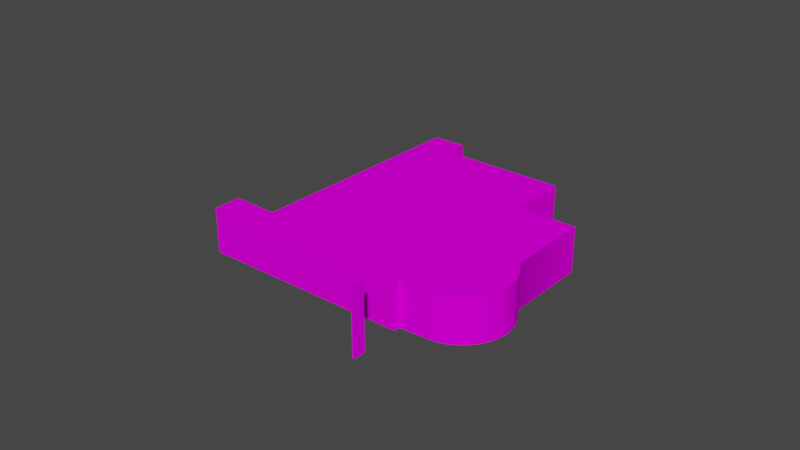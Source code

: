 # Source: object.blend  (saved by Blender 2.82.7; exported with 4.5.12 LTS)
import bpy
from mathutils import Matrix  # noqa: F401  (used for matrix-valued properties, if any)

bpy.ops.wm.read_factory_settings(use_empty=True)
scene = bpy.context.scene
scene.name = 'Scene'

# ---- collections
col_collection = bpy.data.collections.new('Collection'); scene.collection.children.link(col_collection)

# ---- images (referenced by path relative to the original .blend; pixels are not part of the script)
import os
ASSET_DIR = os.environ.get("B2B_ASSET_DIR", "")  # directory of the original .blend (textures are referenced by path, not embedded)
HERE = os.path.dirname(os.path.abspath(__file__))  # packed textures are extracted next to this script under _unpacked/

def load_image(name, relpath, width, height, colorspace="sRGB"):
    """Load a texture the original file referenced (path relative to the .blend, or extracted next to this script)."""
    p = next((c for c in (os.path.join(HERE, relpath), os.path.join(ASSET_DIR, relpath)) if relpath and os.path.exists(c)), "")
    if p:
        img = bpy.data.images.load(p, check_existing=True)
        img.name = name
    else:  # same state as the original file: an image datablock whose file is absent (Cycles renders it pink)
        img = bpy.data.images.new(name, width, height)
        img.source = "FILE"
        img.filepath = "//" + (relpath or name)
    img.colorspace_settings.name = colorspace
    return img
img_mahaffey_dds = load_image('Mahaffey.dds', 'Mahaffey.dds', 1024, 1024, 'sRGB')

# ---- materials (node trees are filled in below, after node groups)
mat_default_005 = bpy.data.materials.new('Default.005')
mat_default_005.use_transparent_shadow = False
mat_default_005.diffuse_color = (1.0, 1.0, 1.0, 1.0)
mat_default_005.roughness = 0.0
mat_default_005.specular_intensity = 0.0

# ---- node groups
ng_auto_smooth = bpy.data.node_groups.new('Auto Smooth', 'GeometryNodeTree')
_s = ng_auto_smooth.interface.new_socket(name='Geometry', in_out='OUTPUT', socket_type='NodeSocketGeometry')
_s = ng_auto_smooth.interface.new_socket(name='Geometry', in_out='INPUT', socket_type='NodeSocketGeometry')
_s = ng_auto_smooth.interface.new_socket(name='Angle', in_out='INPUT', socket_type='NodeSocketFloat')
_s.subtype = 'ANGLE'
_s.min_value = 0.0
_s.max_value = 3.142
ng_auto_smooth.is_modifier = True
_N = ng_auto_smooth.nodes; _L = ng_auto_smooth.links
n0 = _N.new('NodeGroupOutput'); n0.name = 'Group Output'; n0.location = (480, -100)
n1 = _N.new('NodeGroupInput'); n1.name = 'Group Input'; n1.location = (-420, -300)
n2 = _N.new('NodeGroupInput'); n2.name = 'Group Input.001'; n2.location = (-60, -100)
n3 = _N.new('GeometryNodeSetShadeSmooth'); n3.name = 'Set Shade Smooth'; n3.location = (120, -100)
n3.domain = 'EDGE'
n4 = _N.new('GeometryNodeSetShadeSmooth'); n4.name = 'Set Shade Smooth.001'; n4.location = (300, -100)
n5 = _N.new('GeometryNodeInputMeshEdgeAngle'); n5.name = 'Edge Angle'; n5.location = (-420, -220)
n6 = _N.new('GeometryNodeInputEdgeSmooth'); n6.name = 'Is Edge Smooth'; n6.location = (-60, -160)
n7 = _N.new('GeometryNodeInputShadeSmooth'); n7.name = 'Is Face Smooth'; n7.location = (-240, -340)
n8 = _N.new('FunctionNodeBooleanMath'); n8.name = 'Boolean Math'; n8.location = (-60, -220)
n9 = _N.new('FunctionNodeCompare'); n9.name = 'Compare'; n9.location = (-240, -180)
n9.operation = 'LESS_EQUAL'
_L.new(n5.outputs[0], n9.inputs[0])
_L.new(n4.outputs[0], n0.inputs[0])
_L.new(n1.outputs[1], n9.inputs[1])
_L.new(n9.outputs[0], n8.inputs[0])
_L.new(n7.outputs[0], n8.inputs[1])
_L.new(n2.outputs[0], n3.inputs[0])
_L.new(n6.outputs[0], n3.inputs[1])
_L.new(n3.outputs[0], n4.inputs[0])
_L.new(n8.outputs[0], n3.inputs[2])
n0.is_active_output = True

# ---- material node trees
mat_default_005.use_nodes = True; mat_default_005.node_tree.nodes.clear()
_N = mat_default_005.node_tree.nodes; _L = mat_default_005.node_tree.links
n0 = _N.new('ShaderNodeOutputMaterial'); n0.name = 'Material Output'; n0.location = (300, 300)
n1 = _N.new('ShaderNodeBsdfPrincipled'); n1.name = 'Principled BSDF'; n1.location = (10, 300)
n1.distribution = 'GGX'
n1.subsurface_method = 'BURLEY'
n1.inputs[3].default_value = 1.45
n1.inputs[13].default_value = 0.0
n1.inputs[27].default_value = (0.0, 0.0, 0.0, 1.0)
n1.inputs[28].default_value = 1.0
n2 = _N.new('ShaderNodeTexImage'); n2.name = 'Image Texture'; n2.location = (0, 0)
n2.image = img_mahaffey_dds
_L.new(n1.outputs[0], n0.inputs[0])
_L.new(n2.outputs[0], n1.inputs[0])
n0.is_active_output = True

# ---- world
world_world = bpy.data.worlds.new('World'); scene.world = world_world
world_world.use_nodes = True; world_world.node_tree.nodes.clear()
_N = world_world.node_tree.nodes; _L = world_world.node_tree.links
n0 = _N.new('ShaderNodeOutputWorld'); n0.name = 'World Output'; n0.location = (300, 300)
n1 = _N.new('ShaderNodeBackground'); n1.name = 'Background'; n1.location = (10, 300)
n1.inputs[0].default_value = (0.05088, 0.05088, 0.05088, 1.0)
_L.new(n1.outputs[0], n0.inputs[0])
n0.is_active_output = True
world_world.color = (0.05088, 0.05088, 0.05088)
world_world.use_sun_shadow = False
world_world.sun_shadow_jitter_overblur = 0.0

# ---- meshes
me_poly_os_0_001 = bpy.data.meshes.new('poly_os=0.001')
me_poly_os_0_001.from_pydata([(53.19, -11.98, 30.26), (53.19, 11.98, 30.26), (53.83, 11.98, 29.84), (51.34, -11.98, 26.06), (53.83, -11.98, 29.84), (51.34, 11.98, 26.06), (50.7, 11.98, 26.48), (50.7, -11.98, 26.48), (51.02, 4.46, 6.007), (51.02, -11.98, 6.007), (53.4, 4.46, 3.413), (53.4, -11.98, 3.413), (56.39, -11.98, -2.918), (55.21, 4.46, 0.3983), (55.21, -11.98, 0.3983), (56.39, 4.46, -2.918), (56.89, 4.46, -6.402), (56.89, -11.98, -6.402), (56.68, 4.46, -9.915), (56.68, -11.98, -9.915), (55.77, 4.46, -13.32), (55.77, -11.98, -13.32), (54.21, -11.98, -16.47), (52.04, -11.98, -19.25), (49.37, -11.98, -21.54), (52.04, 4.46, -19.25), (49.37, 4.46, -21.54), (42.95, 4.46, -24.32), (46.3, -11.98, -23.25), (42.95, -11.98, -24.32), (41.68, 4.46, 12.79), (54.21, 4.46, -16.47), (46.3, 4.46, -23.25), (25.81, -11.98, -50.32), (7.873, 4.46, -38.5), (7.873, -11.98, -38.5), (25.81, 4.46, -50.32), (-4.24, 4.46, -56.88), (-46.72, -11.98, -38.5), (-42.3, -11.98, -31.8), (-46.72, 4.46, -38.5), (-56.89, -11.98, -31.8), (-26.27, 4.46, 48.47), (-12.3, -11.98, 39.77), (-26.27, -11.98, 48.47), (-12.3, 4.46, 39.77), (42.95, 4.46, 14.72), (-21.03, -11.98, 56.88), (42.95, -11.98, 14.72), (-21.03, 4.46, 56.88), (41.68, -11.98, 12.79), (-4.24, -11.98, -56.88), (25.01, 4.46, -12.5), (-42.3, 4.46, -31.8), (-56.89, 4.46, -31.8)], [], [(10, 11, 14, 13), (15, 12, 17, 16), (13, 14, 12, 15), (0, 4, 2, 1), (8, 9, 11, 10), (8, 30, 50, 9), (16, 17, 19, 18), (2, 4, 3, 5), (26, 25, 23, 24), (0, 1, 6, 7), (38, 41, 54, 40), (5, 6, 1, 2), (47, 49, 42, 44), (43, 45, 54, 41), (27, 29, 33, 36), (51, 39, 53, 37), (34, 35, 51, 37), (28, 29, 27, 32), (42, 49, 46, 52, 37, 53, 40, 54, 45), (43, 44, 42, 45), (34, 52, 30, 8, 10, 13, 15, 16, 18, 20, 31, 25, 26, 32, 27, 36), (47, 48, 46, 49), (46, 48, 50, 30), (24, 28, 32, 26), (18, 19, 21, 20), (3, 7, 6, 5), (53, 39, 38, 40), (33, 35, 34, 36), (31, 22, 23, 25), (30, 52, 46), (34, 37, 52), (20, 21, 22, 31)])
me_poly_os_0_001.polygons.foreach_set('use_smooth', [True] * 32)
_uv = me_poly_os_0_001.uv_layers.new(name='UVMap')
_uv.uv.foreach_set('vector', [0.626, 0.9906, 0.626, 0.5881, 0.5399, 0.5881, 0.5399, 0.9906, 0.982, 0.9953, 0.982, 0.5928, 0.8959, 0.5928, 0.8959, 0.9953, 0.5399, 0.9906, 0.5399, 0.5881, 0.4537, 0.5881, 0.4537, 0.9906, 0.0494, 0.0052, 0.0701, 0.0052, 0.0701, 0.6503, 0.0494, 0.6503, 0.7122, 0.9906, 0.7122, 0.5881, 0.626, 0.5881, 0.626, 0.9906, 0.7122, 0.9906, 0.9949, 0.9906, 0.9949, 0.5881, 0.7122, 0.5881, 0.8959, 0.9953, 0.8959, 0.5928, 0.8097, 0.5928, 0.8097, 0.9953, -0.0006779, 0.6498, -0.0006779, 0.004744, 0.1213, 0.004744, 0.1213, 0.6498, 0.465, 0.9953, 0.5512, 0.9953, 0.5512, 0.5928, 0.465, 0.5928, 0.1229, 0.9983, 0.1229, 1.643, 0.0009, 1.643, 0.0009, 0.9983, 0.2157, 0.9982, 0.0876, 0.9982, 0.0876, 1.171, 0.2157, 1.171, 0.05, 0.691, 0.0522, 0.6896, 0.0441, 0.6773, 0.042, 0.6786, 0.9973, 0.9982, 0.9973, 1.171, 1.102, 1.171, 1.102, 0.9982, 0.2009, 0.9982, 0.2009, 1.171, 1.088, 1.171, 1.088, 0.9982, 0.5642, 1.171, 0.5642, 0.9982, 0.2367, 0.9982, 0.2367, 1.171, 0.7794, 0.9982, 0.3001, 0.9982, 0.3001, 1.171, 0.7794, 1.171, 1.011, 1.171, 1.011, 0.9982, 0.7794, 0.9982, 0.7794, 1.171, 0.5075, 0.5956, 0.4214, 0.5956, 0.4214, 0.9981, 0.5075, 0.9981, 0.1493, 0.6187, 0.1665, 0.5914, 0.3741, 0.7304, 0.3149, 0.8186, 0.2185, 0.9626, 0.0951, 0.8799, 0.0805, 0.9017, 0.0476, 0.8796, 0.1946, 0.6474, 0.2009, 0.9982, 0.0278, 0.9982, 0.0278, 1.171, 0.2009, 1.171, 0.2585, 0.903, 0.3149, 0.8186, 0.3699, 0.7366, 0.4002, 0.759, 0.4078, 0.7675, 0.4137, 0.7773, 0.4174, 0.7882, 0.419, 0.7995, 0.4182, 0.811, 0.4152, 0.822, 0.41, 0.8323, 0.4029, 0.8413, 0.3941, 0.8487, 0.3841, 0.8542, 0.3731, 0.8576, 0.3166, 0.9419, 0.9973, 0.9982, 0.1916, 0.9982, 0.1916, 1.171, 0.9973, 1.171, 0.1916, 1.171, 0.1916, 0.9982, 0.1673, 0.9982, 0.1673, 1.171, 0.5937, 0.5956, 0.5075, 0.5956, 0.5075, 0.9981, 0.5937, 0.9981, 0.8097, 0.9953, 0.8097, 0.5928, 0.7235, 0.5928, 0.7235, 0.9953, 0.0486, 0.9973, 0.0693, 0.9973, 0.0693, 1.642, 0.0486, 1.642, 0.3001, 1.171, 0.3001, 0.9982, 0.2157, 0.9982, 0.2157, 1.171, 0.2367, 0.9982, 0.0108, 0.9982, 0.0108, 1.171, 0.2367, 1.171, 0.6374, 0.9953, 0.6374, 0.5928, 0.5512, 0.5928, 0.5512, 0.9953, 0.3699, 0.7366, 0.3149, 0.8186, 0.3741, 0.7304, 0.2585, 0.903, 0.2185, 0.9626, 0.3149, 0.8186, 0.7235, 0.9953, 0.7235, 0.5928, 0.6374, 0.5928, 0.6374, 0.9953])
me_poly_os_0_001.materials.append(mat_default_005)
me_poly_os_0_001.use_remesh_fix_poles = True
me_poly_os_0_001.use_remesh_preserve_attributes = False
me_poly_os_0_001.use_mirror_vertex_groups = False
me_poly_os_0_001.update()

# ---- objects
ob_kspg_mahaffey_theatre_obj = bpy.data.objects.new('KSPG_Mahaffey_Theatre.obj', None)
ob_default_lod = bpy.data.objects.new('Default LOD', None)
ob_poly_os_0_hard__blend_yes = bpy.data.objects.new('POLY_OS=0 HARD= BLEND=yes', me_poly_os_0_001)

# ---- transforms, parenting, visibility, modifiers, constraints
ob_kspg_mahaffey_theatre_obj.location = (0.0, 0.0, 0.0)
ob_kspg_mahaffey_theatre_obj.rotation_euler = (1.571, -0.0, -0.5817)
ob_kspg_mahaffey_theatre_obj.empty_display_size = 0.01
ob_kspg_mahaffey_theatre_obj.lineart.crease_threshold = 0.0
ob_default_lod.parent = ob_kspg_mahaffey_theatre_obj
ob_default_lod.location = (0.0, 0.0, 0.0)
ob_default_lod.empty_display_size = 0.01
ob_default_lod.lineart.crease_threshold = 0.0
ob_poly_os_0_hard__blend_yes.parent = ob_default_lod
ob_poly_os_0_hard__blend_yes.location = (0.0, 11.98, 0.0)
ob_poly_os_0_hard__blend_yes.show_transparent = True
ob_poly_os_0_hard__blend_yes.lineart.crease_threshold = 0.0
_m = ob_poly_os_0_hard__blend_yes.modifiers.new('Auto Smooth', 'NODES')
_m.node_group = ng_auto_smooth
_gi = [s.identifier for s in ng_auto_smooth.interface.items_tree if s.item_type == 'SOCKET' and s.in_out == 'INPUT']
_m[_gi[1]] = 0.7854  # Angle

# ---- collection membership
col_collection.objects.link(ob_kspg_mahaffey_theatre_obj)
col_collection.objects.link(ob_default_lod)
col_collection.objects.link(ob_poly_os_0_hard__blend_yes)

# ---- scene / render settings (as saved in the file)
scene.frame_start = 1; scene.frame_end = 250; scene.frame_set(1)
scene.render.engine = 'BLENDER_EEVEE_NEXT'
scene.cycles.use_denoising = False
scene.cycles.samples = 128
scene.cycles.sampling_pattern = 'TABULATED_SOBOL'
scene.cycles.use_adaptive_sampling = False
scene.cycles.use_light_tree = False
scene.view_settings.view_transform = 'Filmic'
bpy.context.view_layer.update()

# ---- added for rendering (the .blend has no active camera and no usable light): camera, sun
cam_auto = bpy.data.cameras.new('AutoCamera')
cam_auto.lens = 50.0
cam_auto.sensor_width = 36.0
cam_auto.clip_end = 3639.1
ob_auto_camera = bpy.data.objects.new('AutoCamera', cam_auto)
scene.collection.objects.link(ob_auto_camera)
ob_auto_camera.location = (207.357, -248.828, 177.865)
ob_auto_camera.rotation_euler = (1.09748, -7.21219e-08, 0.694738)
scene.camera = ob_auto_camera
light_auto_sun = bpy.data.lights.new('AutoSun', 'SUN')
light_auto_sun.energy = 3.0
light_auto_sun.angle = 0.0523599
ob_auto_sun = bpy.data.objects.new('AutoSun', light_auto_sun)
scene.collection.objects.link(ob_auto_sun)
ob_auto_sun.rotation_euler = (0.872665, 0.174533, 0.523599)
bpy.context.view_layer.update()
